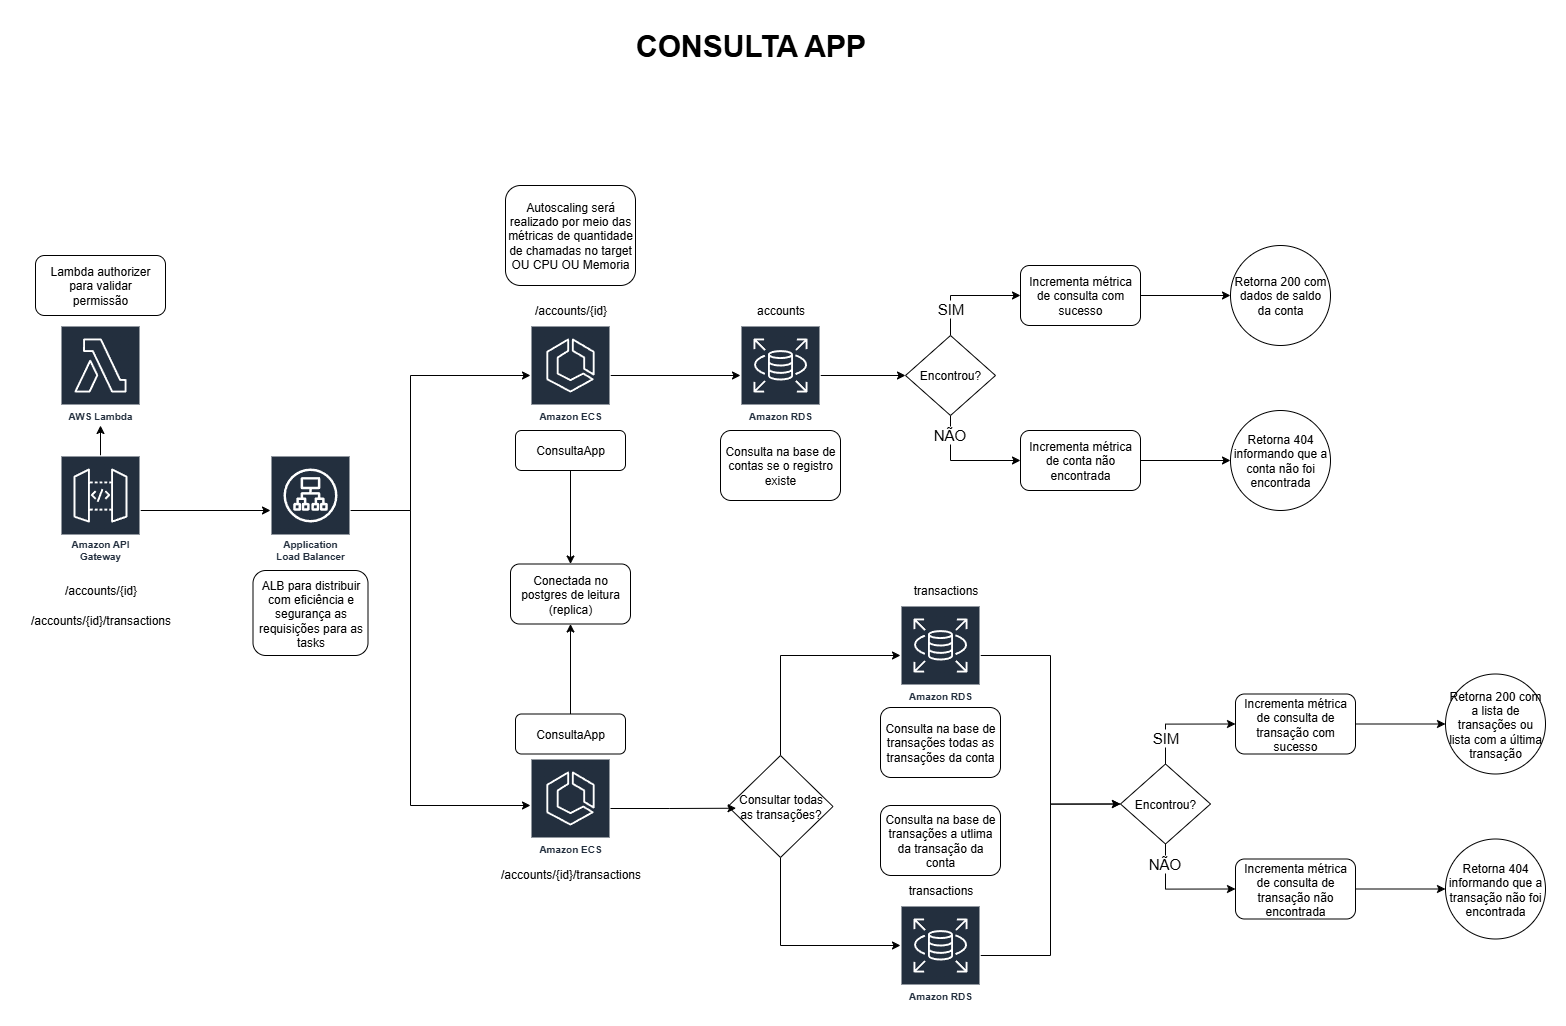

The diagram above was exported from draw.io. Its source (the exported page's mxGraphModel, read from the mxfile embedded in the PNG):
<mxGraphModel dx="3344" dy="1512" grid="1" gridSize="10" guides="1" tooltips="1" connect="1" arrows="1" fold="1" page="1" pageScale="1" pageWidth="827" pageHeight="1169" math="0" shadow="0">
  <root>
    <mxCell id="0" />
    <mxCell id="1" parent="0" />
    <mxCell id="xoJRwu6tuHPlrYXhUwPV-1" style="edgeStyle=orthogonalEdgeStyle;rounded=0;orthogonalLoop=1;jettySize=auto;html=1;" edge="1" parent="1" source="xoJRwu6tuHPlrYXhUwPV-3" target="xoJRwu6tuHPlrYXhUwPV-11">
      <mxGeometry relative="1" as="geometry">
        <Array as="points">
          <mxPoint x="490" y="560" />
          <mxPoint x="490" y="425" />
        </Array>
      </mxGeometry>
    </mxCell>
    <mxCell id="xoJRwu6tuHPlrYXhUwPV-2" style="edgeStyle=orthogonalEdgeStyle;rounded=0;orthogonalLoop=1;jettySize=auto;html=1;" edge="1" parent="1" source="xoJRwu6tuHPlrYXhUwPV-3" target="xoJRwu6tuHPlrYXhUwPV-16">
      <mxGeometry relative="1" as="geometry">
        <Array as="points">
          <mxPoint x="490" y="560" />
          <mxPoint x="490" y="855" />
        </Array>
      </mxGeometry>
    </mxCell>
    <mxCell id="xoJRwu6tuHPlrYXhUwPV-3" value="Application Load Balancer" style="sketch=0;outlineConnect=0;fontColor=#232F3E;gradientColor=none;strokeColor=#ffffff;fillColor=#232F3E;dashed=0;verticalLabelPosition=middle;verticalAlign=bottom;align=center;html=1;whiteSpace=wrap;fontSize=10;fontStyle=1;spacing=3;shape=mxgraph.aws4.productIcon;prIcon=mxgraph.aws4.application_load_balancer;" vertex="1" parent="1">
      <mxGeometry x="350" y="505" width="80" height="110" as="geometry" />
    </mxCell>
    <mxCell id="xoJRwu6tuHPlrYXhUwPV-4" style="edgeStyle=orthogonalEdgeStyle;rounded=0;orthogonalLoop=1;jettySize=auto;html=1;" edge="1" parent="1" source="xoJRwu6tuHPlrYXhUwPV-6" target="xoJRwu6tuHPlrYXhUwPV-7">
      <mxGeometry relative="1" as="geometry" />
    </mxCell>
    <mxCell id="xoJRwu6tuHPlrYXhUwPV-5" style="edgeStyle=orthogonalEdgeStyle;rounded=0;orthogonalLoop=1;jettySize=auto;html=1;" edge="1" parent="1" source="xoJRwu6tuHPlrYXhUwPV-6" target="xoJRwu6tuHPlrYXhUwPV-3">
      <mxGeometry relative="1" as="geometry" />
    </mxCell>
    <mxCell id="xoJRwu6tuHPlrYXhUwPV-6" value="Amazon API Gateway" style="sketch=0;outlineConnect=0;fontColor=#232F3E;gradientColor=none;strokeColor=#ffffff;fillColor=#232F3E;dashed=0;verticalLabelPosition=middle;verticalAlign=bottom;align=center;html=1;whiteSpace=wrap;fontSize=10;fontStyle=1;spacing=3;shape=mxgraph.aws4.productIcon;prIcon=mxgraph.aws4.api_gateway;" vertex="1" parent="1">
      <mxGeometry x="140" y="505" width="80" height="110" as="geometry" />
    </mxCell>
    <mxCell id="xoJRwu6tuHPlrYXhUwPV-7" value="AWS Lambda" style="sketch=0;outlineConnect=0;fontColor=#232F3E;gradientColor=none;strokeColor=#ffffff;fillColor=#232F3E;dashed=0;verticalLabelPosition=middle;verticalAlign=bottom;align=center;html=1;whiteSpace=wrap;fontSize=10;fontStyle=1;spacing=3;shape=mxgraph.aws4.productIcon;prIcon=mxgraph.aws4.lambda;" vertex="1" parent="1">
      <mxGeometry x="140" y="375" width="80" height="100" as="geometry" />
    </mxCell>
    <mxCell id="xoJRwu6tuHPlrYXhUwPV-8" value="Lambda authorizer para validar permissão" style="rounded=1;whiteSpace=wrap;html=1;spacing=10;" vertex="1" parent="1">
      <mxGeometry x="115" y="305" width="130" height="60" as="geometry" />
    </mxCell>
    <mxCell id="xoJRwu6tuHPlrYXhUwPV-9" value="CONSULTA APP" style="text;html=1;align=center;verticalAlign=middle;resizable=0;points=[];autosize=1;strokeColor=none;fillColor=none;fontStyle=1;fontSize=30;" vertex="1" parent="1">
      <mxGeometry x="705" y="70" width="250" height="50" as="geometry" />
    </mxCell>
    <mxCell id="xoJRwu6tuHPlrYXhUwPV-10" style="edgeStyle=orthogonalEdgeStyle;rounded=0;orthogonalLoop=1;jettySize=auto;html=1;" edge="1" parent="1" source="xoJRwu6tuHPlrYXhUwPV-11" target="xoJRwu6tuHPlrYXhUwPV-21">
      <mxGeometry relative="1" as="geometry" />
    </mxCell>
    <mxCell id="xoJRwu6tuHPlrYXhUwPV-11" value="Amazon ECS" style="sketch=0;outlineConnect=0;fontColor=#232F3E;gradientColor=none;strokeColor=#ffffff;fillColor=#232F3E;dashed=0;verticalLabelPosition=middle;verticalAlign=bottom;align=center;html=1;whiteSpace=wrap;fontSize=10;fontStyle=1;spacing=3;shape=mxgraph.aws4.productIcon;prIcon=mxgraph.aws4.ecs;" vertex="1" parent="1">
      <mxGeometry x="610" y="375" width="80" height="100" as="geometry" />
    </mxCell>
    <mxCell id="xoJRwu6tuHPlrYXhUwPV-12" style="edgeStyle=orthogonalEdgeStyle;rounded=0;orthogonalLoop=1;jettySize=auto;html=1;entryX=0.5;entryY=0;entryDx=0;entryDy=0;" edge="1" parent="1" source="xoJRwu6tuHPlrYXhUwPV-13" target="xoJRwu6tuHPlrYXhUwPV-14">
      <mxGeometry relative="1" as="geometry" />
    </mxCell>
    <mxCell id="xoJRwu6tuHPlrYXhUwPV-13" value="ConsultaApp" style="rounded=1;whiteSpace=wrap;html=1;" vertex="1" parent="1">
      <mxGeometry x="595" y="480" width="110" height="40" as="geometry" />
    </mxCell>
    <mxCell id="xoJRwu6tuHPlrYXhUwPV-14" value="Conectada no postgres de leitura (replica)" style="rounded=1;whiteSpace=wrap;html=1;" vertex="1" parent="1">
      <mxGeometry x="590" y="613.5" width="120" height="60" as="geometry" />
    </mxCell>
    <mxCell id="xoJRwu6tuHPlrYXhUwPV-15" value="/accounts/{id}" style="text;html=1;align=center;verticalAlign=middle;resizable=0;points=[];autosize=1;strokeColor=none;fillColor=none;" vertex="1" parent="1">
      <mxGeometry x="600" y="345" width="100" height="30" as="geometry" />
    </mxCell>
    <mxCell id="xoJRwu6tuHPlrYXhUwPV-16" value="Amazon ECS" style="sketch=0;outlineConnect=0;fontColor=#232F3E;gradientColor=none;strokeColor=#ffffff;fillColor=#232F3E;dashed=0;verticalLabelPosition=middle;verticalAlign=bottom;align=center;html=1;whiteSpace=wrap;fontSize=10;fontStyle=1;spacing=3;shape=mxgraph.aws4.productIcon;prIcon=mxgraph.aws4.ecs;" vertex="1" parent="1">
      <mxGeometry x="610" y="808" width="80" height="100" as="geometry" />
    </mxCell>
    <mxCell id="xoJRwu6tuHPlrYXhUwPV-17" value="/accounts/{id}/transactions" style="text;html=1;align=center;verticalAlign=middle;resizable=0;points=[];autosize=1;strokeColor=none;fillColor=none;" vertex="1" parent="1">
      <mxGeometry x="570" y="908.5" width="160" height="30" as="geometry" />
    </mxCell>
    <mxCell id="xoJRwu6tuHPlrYXhUwPV-18" value="/accounts/{id}" style="text;html=1;align=center;verticalAlign=middle;resizable=0;points=[];autosize=1;strokeColor=none;fillColor=none;" vertex="1" parent="1">
      <mxGeometry x="130" y="625" width="100" height="30" as="geometry" />
    </mxCell>
    <mxCell id="xoJRwu6tuHPlrYXhUwPV-19" value="/accounts/{id}/transactions" style="text;html=1;align=center;verticalAlign=middle;resizable=0;points=[];autosize=1;strokeColor=none;fillColor=none;" vertex="1" parent="1">
      <mxGeometry x="100" y="655" width="160" height="30" as="geometry" />
    </mxCell>
    <mxCell id="xoJRwu6tuHPlrYXhUwPV-20" style="edgeStyle=orthogonalEdgeStyle;rounded=0;orthogonalLoop=1;jettySize=auto;html=1;entryX=0;entryY=0.5;entryDx=0;entryDy=0;" edge="1" parent="1" source="xoJRwu6tuHPlrYXhUwPV-21" target="xoJRwu6tuHPlrYXhUwPV-32">
      <mxGeometry relative="1" as="geometry" />
    </mxCell>
    <mxCell id="xoJRwu6tuHPlrYXhUwPV-21" value="Amazon RDS" style="sketch=0;outlineConnect=0;fontColor=#232F3E;gradientColor=none;strokeColor=#ffffff;fillColor=#232F3E;dashed=0;verticalLabelPosition=middle;verticalAlign=bottom;align=center;html=1;whiteSpace=wrap;fontSize=10;fontStyle=1;spacing=3;shape=mxgraph.aws4.productIcon;prIcon=mxgraph.aws4.rds;" vertex="1" parent="1">
      <mxGeometry x="820" y="375" width="80" height="100" as="geometry" />
    </mxCell>
    <mxCell id="xoJRwu6tuHPlrYXhUwPV-22" value="accounts" style="text;html=1;align=center;verticalAlign=middle;resizable=0;points=[];autosize=1;strokeColor=none;fillColor=none;" vertex="1" parent="1">
      <mxGeometry x="825" y="345" width="70" height="30" as="geometry" />
    </mxCell>
    <mxCell id="xoJRwu6tuHPlrYXhUwPV-23" style="edgeStyle=orthogonalEdgeStyle;rounded=0;orthogonalLoop=1;jettySize=auto;html=1;entryX=0;entryY=0.5;entryDx=0;entryDy=0;" edge="1" parent="1" source="xoJRwu6tuHPlrYXhUwPV-24" target="xoJRwu6tuHPlrYXhUwPV-33">
      <mxGeometry relative="1" as="geometry" />
    </mxCell>
    <mxCell id="xoJRwu6tuHPlrYXhUwPV-24" value="Incrementa métrica de consulta com sucesso" style="rounded=1;whiteSpace=wrap;html=1;" vertex="1" parent="1">
      <mxGeometry x="1100" y="315" width="120" height="60" as="geometry" />
    </mxCell>
    <mxCell id="xoJRwu6tuHPlrYXhUwPV-25" style="edgeStyle=orthogonalEdgeStyle;rounded=0;orthogonalLoop=1;jettySize=auto;html=1;entryX=0;entryY=0.5;entryDx=0;entryDy=0;" edge="1" parent="1" source="xoJRwu6tuHPlrYXhUwPV-26" target="xoJRwu6tuHPlrYXhUwPV-34">
      <mxGeometry relative="1" as="geometry" />
    </mxCell>
    <mxCell id="xoJRwu6tuHPlrYXhUwPV-26" value="Incrementa métrica de conta não encontrada" style="rounded=1;whiteSpace=wrap;html=1;" vertex="1" parent="1">
      <mxGeometry x="1100" y="480" width="120" height="60" as="geometry" />
    </mxCell>
    <mxCell id="xoJRwu6tuHPlrYXhUwPV-27" value="Consulta na base de contas se o registro existe" style="rounded=1;whiteSpace=wrap;html=1;" vertex="1" parent="1">
      <mxGeometry x="800" y="480" width="120" height="70" as="geometry" />
    </mxCell>
    <mxCell id="xoJRwu6tuHPlrYXhUwPV-28" style="edgeStyle=orthogonalEdgeStyle;rounded=0;orthogonalLoop=1;jettySize=auto;html=1;entryX=0;entryY=0.5;entryDx=0;entryDy=0;" edge="1" parent="1" source="xoJRwu6tuHPlrYXhUwPV-32" target="xoJRwu6tuHPlrYXhUwPV-24">
      <mxGeometry relative="1" as="geometry">
        <Array as="points">
          <mxPoint x="1030" y="345" />
        </Array>
      </mxGeometry>
    </mxCell>
    <mxCell id="xoJRwu6tuHPlrYXhUwPV-29" value="SIM" style="edgeLabel;html=1;align=center;verticalAlign=middle;resizable=0;points=[];fontSize=15;" vertex="1" connectable="0" parent="xoJRwu6tuHPlrYXhUwPV-28">
      <mxGeometry x="-0.5081" y="1" relative="1" as="geometry">
        <mxPoint as="offset" />
      </mxGeometry>
    </mxCell>
    <mxCell id="xoJRwu6tuHPlrYXhUwPV-30" style="edgeStyle=orthogonalEdgeStyle;rounded=0;orthogonalLoop=1;jettySize=auto;html=1;entryX=0;entryY=0.5;entryDx=0;entryDy=0;" edge="1" parent="1" source="xoJRwu6tuHPlrYXhUwPV-32" target="xoJRwu6tuHPlrYXhUwPV-26">
      <mxGeometry relative="1" as="geometry">
        <Array as="points">
          <mxPoint x="1030" y="510" />
        </Array>
      </mxGeometry>
    </mxCell>
    <mxCell id="xoJRwu6tuHPlrYXhUwPV-31" value="NÃO" style="edgeLabel;html=1;align=center;verticalAlign=middle;resizable=0;points=[];fontSize=15;" vertex="1" connectable="0" parent="xoJRwu6tuHPlrYXhUwPV-30">
      <mxGeometry x="-0.7017" y="-2" relative="1" as="geometry">
        <mxPoint as="offset" />
      </mxGeometry>
    </mxCell>
    <mxCell id="xoJRwu6tuHPlrYXhUwPV-32" value="Encontrou?" style="rhombus;whiteSpace=wrap;html=1;spacing=10;" vertex="1" parent="1">
      <mxGeometry x="985" y="385" width="90" height="80" as="geometry" />
    </mxCell>
    <mxCell id="xoJRwu6tuHPlrYXhUwPV-33" value="Retorna 200 com dados de saldo da conta" style="ellipse;whiteSpace=wrap;html=1;aspect=fixed;" vertex="1" parent="1">
      <mxGeometry x="1310" y="295" width="100" height="100" as="geometry" />
    </mxCell>
    <mxCell id="xoJRwu6tuHPlrYXhUwPV-34" value="Retorna 404 informando que a conta não foi encontrada" style="ellipse;whiteSpace=wrap;html=1;aspect=fixed;" vertex="1" parent="1">
      <mxGeometry x="1310" y="460" width="100" height="100" as="geometry" />
    </mxCell>
    <mxCell id="xoJRwu6tuHPlrYXhUwPV-35" value="Autoscaling será realizado por meio das métricas de quantidade de chamadas no target OU CPU OU Memoria" style="rounded=1;whiteSpace=wrap;html=1;" vertex="1" parent="1">
      <mxGeometry x="585" y="235" width="130" height="100" as="geometry" />
    </mxCell>
    <mxCell id="xoJRwu6tuHPlrYXhUwPV-36" value="ALB para distribuir com eficiência e segurança as requisições para as tasks" style="rounded=1;whiteSpace=wrap;html=1;" vertex="1" parent="1">
      <mxGeometry x="332.5" y="620" width="115" height="85" as="geometry" />
    </mxCell>
    <mxCell id="xoJRwu6tuHPlrYXhUwPV-37" style="edgeStyle=orthogonalEdgeStyle;rounded=0;orthogonalLoop=1;jettySize=auto;html=1;" edge="1" parent="1" source="xoJRwu6tuHPlrYXhUwPV-39" target="xoJRwu6tuHPlrYXhUwPV-44">
      <mxGeometry relative="1" as="geometry">
        <Array as="points">
          <mxPoint x="860" y="705" />
        </Array>
      </mxGeometry>
    </mxCell>
    <mxCell id="xoJRwu6tuHPlrYXhUwPV-38" style="edgeStyle=orthogonalEdgeStyle;rounded=0;orthogonalLoop=1;jettySize=auto;html=1;" edge="1" parent="1" source="xoJRwu6tuHPlrYXhUwPV-39" target="xoJRwu6tuHPlrYXhUwPV-42">
      <mxGeometry relative="1" as="geometry">
        <Array as="points">
          <mxPoint x="860" y="995" />
        </Array>
      </mxGeometry>
    </mxCell>
    <mxCell id="xoJRwu6tuHPlrYXhUwPV-39" value="Consultar todas as transações?" style="rhombus;whiteSpace=wrap;html=1;spacing=10;" vertex="1" parent="1">
      <mxGeometry x="807.5" y="805" width="105" height="102" as="geometry" />
    </mxCell>
    <mxCell id="xoJRwu6tuHPlrYXhUwPV-40" style="edgeStyle=orthogonalEdgeStyle;rounded=0;orthogonalLoop=1;jettySize=auto;html=1;entryX=0.077;entryY=0.517;entryDx=0;entryDy=0;entryPerimeter=0;" edge="1" parent="1" source="xoJRwu6tuHPlrYXhUwPV-16" target="xoJRwu6tuHPlrYXhUwPV-39">
      <mxGeometry relative="1" as="geometry" />
    </mxCell>
    <mxCell id="xoJRwu6tuHPlrYXhUwPV-41" style="edgeStyle=orthogonalEdgeStyle;rounded=0;orthogonalLoop=1;jettySize=auto;html=1;entryX=0;entryY=0.5;entryDx=0;entryDy=0;" edge="1" parent="1" source="xoJRwu6tuHPlrYXhUwPV-42" target="xoJRwu6tuHPlrYXhUwPV-55">
      <mxGeometry relative="1" as="geometry" />
    </mxCell>
    <mxCell id="xoJRwu6tuHPlrYXhUwPV-42" value="Amazon RDS" style="sketch=0;outlineConnect=0;fontColor=#232F3E;gradientColor=none;strokeColor=#ffffff;fillColor=#232F3E;dashed=0;verticalLabelPosition=middle;verticalAlign=bottom;align=center;html=1;whiteSpace=wrap;fontSize=10;fontStyle=1;spacing=3;shape=mxgraph.aws4.productIcon;prIcon=mxgraph.aws4.rds;" vertex="1" parent="1">
      <mxGeometry x="980" y="955" width="80" height="100" as="geometry" />
    </mxCell>
    <mxCell id="xoJRwu6tuHPlrYXhUwPV-43" style="edgeStyle=orthogonalEdgeStyle;rounded=0;orthogonalLoop=1;jettySize=auto;html=1;entryX=0;entryY=0.5;entryDx=0;entryDy=0;" edge="1" parent="1" source="xoJRwu6tuHPlrYXhUwPV-44" target="xoJRwu6tuHPlrYXhUwPV-55">
      <mxGeometry relative="1" as="geometry" />
    </mxCell>
    <mxCell id="xoJRwu6tuHPlrYXhUwPV-44" value="Amazon RDS" style="sketch=0;outlineConnect=0;fontColor=#232F3E;gradientColor=none;strokeColor=#ffffff;fillColor=#232F3E;dashed=0;verticalLabelPosition=middle;verticalAlign=bottom;align=center;html=1;whiteSpace=wrap;fontSize=10;fontStyle=1;spacing=3;shape=mxgraph.aws4.productIcon;prIcon=mxgraph.aws4.rds;" vertex="1" parent="1">
      <mxGeometry x="980" y="655" width="80" height="100" as="geometry" />
    </mxCell>
    <mxCell id="xoJRwu6tuHPlrYXhUwPV-45" value="transactions" style="text;html=1;align=center;verticalAlign=middle;resizable=0;points=[];autosize=1;strokeColor=none;fillColor=none;" vertex="1" parent="1">
      <mxGeometry x="980" y="625" width="90" height="30" as="geometry" />
    </mxCell>
    <mxCell id="xoJRwu6tuHPlrYXhUwPV-46" value="transactions" style="text;html=1;align=center;verticalAlign=middle;resizable=0;points=[];autosize=1;strokeColor=none;fillColor=none;" vertex="1" parent="1">
      <mxGeometry x="975" y="925" width="90" height="30" as="geometry" />
    </mxCell>
    <mxCell id="xoJRwu6tuHPlrYXhUwPV-47" style="edgeStyle=orthogonalEdgeStyle;rounded=0;orthogonalLoop=1;jettySize=auto;html=1;entryX=0;entryY=0.5;entryDx=0;entryDy=0;" edge="1" parent="1" source="xoJRwu6tuHPlrYXhUwPV-48" target="xoJRwu6tuHPlrYXhUwPV-56">
      <mxGeometry relative="1" as="geometry" />
    </mxCell>
    <mxCell id="xoJRwu6tuHPlrYXhUwPV-48" value="Incrementa métrica de consulta de transação com sucesso" style="rounded=1;whiteSpace=wrap;html=1;" vertex="1" parent="1">
      <mxGeometry x="1315" y="743.5" width="120" height="60" as="geometry" />
    </mxCell>
    <mxCell id="xoJRwu6tuHPlrYXhUwPV-49" style="edgeStyle=orthogonalEdgeStyle;rounded=0;orthogonalLoop=1;jettySize=auto;html=1;entryX=0;entryY=0.5;entryDx=0;entryDy=0;" edge="1" parent="1" source="xoJRwu6tuHPlrYXhUwPV-50" target="xoJRwu6tuHPlrYXhUwPV-57">
      <mxGeometry relative="1" as="geometry" />
    </mxCell>
    <mxCell id="xoJRwu6tuHPlrYXhUwPV-50" value="Incrementa métrica de consulta de transação não encontrada" style="rounded=1;whiteSpace=wrap;html=1;" vertex="1" parent="1">
      <mxGeometry x="1315" y="908.5" width="120" height="60" as="geometry" />
    </mxCell>
    <mxCell id="xoJRwu6tuHPlrYXhUwPV-51" style="edgeStyle=orthogonalEdgeStyle;rounded=0;orthogonalLoop=1;jettySize=auto;html=1;entryX=0;entryY=0.5;entryDx=0;entryDy=0;" edge="1" parent="1" source="xoJRwu6tuHPlrYXhUwPV-55" target="xoJRwu6tuHPlrYXhUwPV-48">
      <mxGeometry relative="1" as="geometry">
        <Array as="points">
          <mxPoint x="1245" y="773.5" />
        </Array>
      </mxGeometry>
    </mxCell>
    <mxCell id="xoJRwu6tuHPlrYXhUwPV-52" value="SIM" style="edgeLabel;html=1;align=center;verticalAlign=middle;resizable=0;points=[];fontSize=15;" vertex="1" connectable="0" parent="xoJRwu6tuHPlrYXhUwPV-51">
      <mxGeometry x="-0.5081" y="1" relative="1" as="geometry">
        <mxPoint as="offset" />
      </mxGeometry>
    </mxCell>
    <mxCell id="xoJRwu6tuHPlrYXhUwPV-53" style="edgeStyle=orthogonalEdgeStyle;rounded=0;orthogonalLoop=1;jettySize=auto;html=1;entryX=0;entryY=0.5;entryDx=0;entryDy=0;" edge="1" parent="1" source="xoJRwu6tuHPlrYXhUwPV-55" target="xoJRwu6tuHPlrYXhUwPV-50">
      <mxGeometry relative="1" as="geometry">
        <Array as="points">
          <mxPoint x="1245" y="938.5" />
        </Array>
      </mxGeometry>
    </mxCell>
    <mxCell id="xoJRwu6tuHPlrYXhUwPV-54" value="NÃO" style="edgeLabel;html=1;align=center;verticalAlign=middle;resizable=0;points=[];fontSize=15;" vertex="1" connectable="0" parent="xoJRwu6tuHPlrYXhUwPV-53">
      <mxGeometry x="-0.7017" y="-2" relative="1" as="geometry">
        <mxPoint as="offset" />
      </mxGeometry>
    </mxCell>
    <mxCell id="xoJRwu6tuHPlrYXhUwPV-55" value="Encontrou?" style="rhombus;whiteSpace=wrap;html=1;spacing=10;" vertex="1" parent="1">
      <mxGeometry x="1200" y="813.5" width="90" height="80" as="geometry" />
    </mxCell>
    <mxCell id="xoJRwu6tuHPlrYXhUwPV-56" value="Retorna 200 com a lista de transações ou lista com a última transação" style="ellipse;whiteSpace=wrap;html=1;aspect=fixed;" vertex="1" parent="1">
      <mxGeometry x="1525" y="723.5" width="100" height="100" as="geometry" />
    </mxCell>
    <mxCell id="xoJRwu6tuHPlrYXhUwPV-57" value="Retorna 404 informando que a transação não foi encontrada" style="ellipse;whiteSpace=wrap;html=1;aspect=fixed;" vertex="1" parent="1">
      <mxGeometry x="1525" y="888.5" width="100" height="100" as="geometry" />
    </mxCell>
    <mxCell id="xoJRwu6tuHPlrYXhUwPV-58" value="Consulta na base de transações todas as transações da conta" style="rounded=1;whiteSpace=wrap;html=1;" vertex="1" parent="1">
      <mxGeometry x="960" y="757" width="120" height="70" as="geometry" />
    </mxCell>
    <mxCell id="xoJRwu6tuHPlrYXhUwPV-59" value="Consulta na base de transações a utlima da transação da conta" style="rounded=1;whiteSpace=wrap;html=1;" vertex="1" parent="1">
      <mxGeometry x="960" y="855" width="120" height="70" as="geometry" />
    </mxCell>
    <mxCell id="xoJRwu6tuHPlrYXhUwPV-60" style="edgeStyle=orthogonalEdgeStyle;rounded=0;orthogonalLoop=1;jettySize=auto;html=1;" edge="1" parent="1" source="xoJRwu6tuHPlrYXhUwPV-61" target="xoJRwu6tuHPlrYXhUwPV-14">
      <mxGeometry relative="1" as="geometry" />
    </mxCell>
    <mxCell id="xoJRwu6tuHPlrYXhUwPV-61" value="ConsultaApp" style="rounded=1;whiteSpace=wrap;html=1;" vertex="1" parent="1">
      <mxGeometry x="595" y="763.5" width="110" height="40" as="geometry" />
    </mxCell>
  </root>
</mxGraphModel>